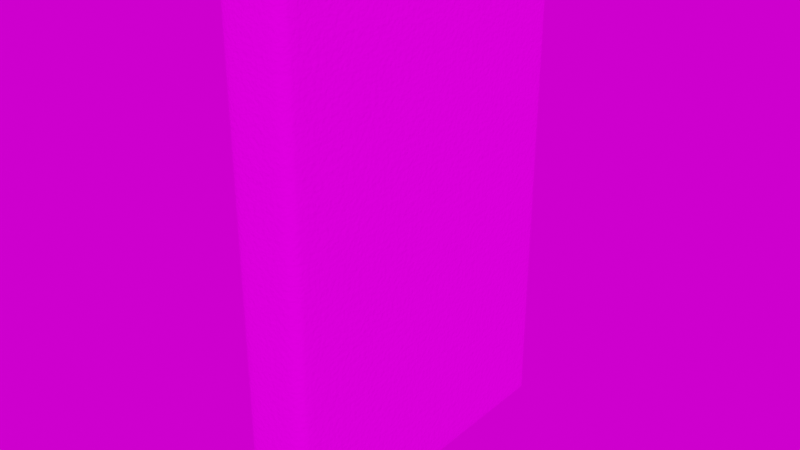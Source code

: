 # Source: assets.blend  (saved by Blender 3.2.14; exported with 4.5.12 LTS)
import bpy
from mathutils import Matrix  # noqa: F401  (used for matrix-valued properties, if any)

bpy.ops.wm.read_factory_settings(use_empty=True)
scene = bpy.context.scene
scene.name = 'Scene'

# ---- collections
col_collection = bpy.data.collections.new('Collection'); scene.collection.children.link(col_collection)

# ---- images (referenced by path relative to the original .blend; pixels are not part of the script)
import os
ASSET_DIR = os.environ.get("B2B_ASSET_DIR", "")  # directory of the original .blend (textures are referenced by path, not embedded)
HERE = os.path.dirname(os.path.abspath(__file__))  # packed textures are extracted next to this script under _unpacked/

def load_image(name, relpath, width, height, colorspace="sRGB"):
    """Load a texture the original file referenced (path relative to the .blend, or extracted next to this script)."""
    p = next((c for c in (os.path.join(HERE, relpath), os.path.join(ASSET_DIR, relpath)) if relpath and os.path.exists(c)), "")
    if p:
        img = bpy.data.images.load(p, check_existing=True)
        img.name = name
    else:  # same state as the original file: an image datablock whose file is absent (Cycles renders it pink)
        img = bpy.data.images.new(name, width, height)
        img.source = "FILE"
        img.filepath = "//" + (relpath or name)
    img.colorspace_settings.name = colorspace
    return img
img_cover_uv_png = load_image('cover-uv.png', 'cover-uv.png', 1024, 1024, 'sRGB')
img_paper_png = load_image('paper.png', 'paper.png', 1024, 1024, 'sRGB')
img_interior_jpg_360_25_jpg = load_image('Interior JPG 360 25.jpg', 'Interior JPG 360 25.jpg', 1024, 1024, 'sRGB')

# ---- materials (node trees are filled in below, after node groups)
mat_shell = bpy.data.materials.new('shell')
mat_shell.use_transparent_shadow = False
mat_paper = bpy.data.materials.new('paper')
mat_paper.use_transparent_shadow = False

# ---- material node trees
mat_shell.use_nodes = True; mat_shell.node_tree.nodes.clear()
_N = mat_shell.node_tree.nodes; _L = mat_shell.node_tree.links
n0 = _N.new('ShaderNodeBsdfPrincipled'); n0.name = 'Principled BSDF'; n0.location = (10, 300)
n0.distribution = 'GGX'
n0.subsurface_method = 'RANDOM_WALK_SKIN'
n0.inputs[2].default_value = 0.04091
n0.inputs[3].default_value = 1.45
n0.inputs[27].default_value = (0.0, 0.0, 0.0, 1.0)
n0.inputs[28].default_value = 1.0
n1 = _N.new('ShaderNodeOutputMaterial'); n1.name = 'Material Output'; n1.location = (300, 300)
n2 = _N.new('ShaderNodeTexNoise'); n2.name = 'Noise Texture'; n2.location = (-444, -142)
n2.inputs[2].default_value = 161.3
n2.inputs[3].default_value = 15.0
n2.inputs[4].default_value = 0.65
n3 = _N.new('ShaderNodeBump'); n3.name = 'Bump'; n3.location = (-247, -182)
n3.inputs[0].default_value = 0.4583
n3.inputs[1].default_value = 0.03
n3.inputs[2].default_value = 1.0
n4 = _N.new('ShaderNodeTexCoord'); n4.name = 'Texture Coordinate'; n4.location = (-694, 83)
n5 = _N.new('ShaderNodeTexImage'); n5.name = 'Image Texture'; n5.location = (-332, 274)
n5.image = img_cover_uv_png
_L.new(n0.outputs[0], n1.inputs[0])
_L.new(n2.outputs[0], n3.inputs[3])
_L.new(n3.outputs[0], n0.inputs[5])
_L.new(n4.outputs[2], n2.inputs[0])
_L.new(n4.outputs[2], n5.inputs[0])
_L.new(n5.outputs[0], n0.inputs[0])
n1.is_active_output = True
mat_paper.use_nodes = True; mat_paper.node_tree.nodes.clear()
_N = mat_paper.node_tree.nodes; _L = mat_paper.node_tree.links
n0 = _N.new('ShaderNodeBsdfPrincipled'); n0.name = 'Principled BSDF'; n0.location = (279, 300)
n0.distribution = 'GGX'
n0.subsurface_method = 'RANDOM_WALK_SKIN'
n0.inputs[2].default_value = 1.0
n0.inputs[3].default_value = 1.45
n0.inputs[27].default_value = (0.0, 0.0, 0.0, 1.0)
n0.inputs[28].default_value = 1.0
n1 = _N.new('ShaderNodeOutputMaterial'); n1.name = 'Material Output'; n1.location = (569, 300)
n2 = _N.new('ShaderNodeTexNoise'); n2.name = 'Noise Texture'; n2.location = (-280, 104)
n2.noise_dimensions = '2D'
n2.inputs[2].default_value = 3.0
n2.inputs[3].default_value = 12.4
n2.inputs[4].default_value = 0.7417
n3 = _N.new('ShaderNodeValToRGB'); n3.name = 'ColorRamp'; n3.location = (-41, 172)
while len(n3.color_ramp.elements) > 1: n3.color_ramp.elements.remove(n3.color_ramp.elements[-1])
n3.color_ramp.elements[0].position = 0.0; n3.color_ramp.elements[0].color = (0.361, 0.361, 0.361, 1.0)
_e = n3.color_ramp.elements.new(1.0); _e.color = (1.0, 1.0, 1.0, 1.0)
n4 = _N.new('ShaderNodeTexCoord'); n4.name = 'Texture Coordinate'; n4.location = (-720, 176)
n5 = _N.new('ShaderNodeTexImage'); n5.name = 'Image Texture'; n5.location = (-43, 445)
n5.image = img_paper_png
n6 = _N.new('ShaderNodeVectorMath'); n6.name = 'Vector Math'; n6.location = (-488, 67)
n6.operation = 'MULTIPLY'
n6.inputs[1].default_value = (300.0, 1.0, 1.0)
_L.new(n0.outputs[0], n1.inputs[0])
_L.new(n2.outputs[0], n3.inputs[0])
_L.new(n6.outputs[0], n2.inputs[0])
_L.new(n4.outputs[2], n6.inputs[0])
_L.new(n4.outputs[2], n5.inputs[0])
_L.new(n5.outputs[0], n0.inputs[0])
n1.is_active_output = True

# ---- world
world_world = bpy.data.worlds.new('World'); scene.world = world_world
world_world.use_nodes = True; world_world.node_tree.nodes.clear()
_N = world_world.node_tree.nodes; _L = world_world.node_tree.links
n0 = _N.new('ShaderNodeOutputWorld'); n0.name = 'World Output'; n0.location = (300, 300)
n1 = _N.new('ShaderNodeTexEnvironment'); n1.name = 'Environment Texture'; n1.location = (-81, 268)
n1.image = img_interior_jpg_360_25_jpg
_L.new(n1.outputs[0], n0.inputs[0])
n0.is_active_output = True
world_world.color = (0.05088, 0.05088, 0.05088)
world_world.use_sun_shadow = False
world_world.sun_shadow_jitter_overblur = 0.0

# ---- meshes
me_cube_001 = bpy.data.meshes.new('Cube.001')
me_cube_001.from_pydata([(-0.1711, -0.9802, -1.5), (-0.1711, -0.9802, 1.5), (-0.1879, 1.0, -1.5), (-0.1879, 1.0, 1.5), (0.174, -0.9777, -1.5), (0.174, -0.9777, 1.5), (0.1871, 1.0, -1.5), (0.1871, 1.0, 1.5), (-0.1536, -0.9572, -1.5), (-0.1536, -0.9572, 1.5), (-0.1721, 1.0, -1.5), (-0.1721, 1.0, 1.5), (0.1536, -0.9572, -1.5), (0.1536, -0.9572, 1.5), (0.1729, 1.0, -1.5), (0.1729, 1.0, 1.5), (-0.2, -0.9474, -1.5), (-0.2, -0.9474, 1.5), (-0.1322, -1.0, 1.5), (-0.1322, -1.0, -1.5), (0.1322, -1.0, 1.5), (0.1322, -1.0, -1.5), (0.2, -0.9447, 1.5), (0.2, -0.9447, -1.5), (0.1872, 0.9901, -1.5), (0.1727, 0.9901, -1.5), (0.1727, 0.9916, 1.5), (0.1872, 0.9916, 1.5), (-0.188, 0.9946, 1.5), (-0.172, 0.9965, -1.5), (-0.172, 0.9946, 1.5), (-0.188, 0.9965, -1.5), (-0.1711, -0.9802, -1.467), (-0.1711, -0.9802, 1.467), (-0.1879, 1.0, 1.489), (-0.1879, 1.0, -1.482), (0.1871, 1.0, 1.489), (0.1871, 1.0, -1.482), (0.174, -0.9777, 1.467), (0.174, -0.9777, -1.467), (-0.1536, -0.9572, -1.467), (-0.1536, -0.9572, 1.467), (-0.1721, 1.0, 1.489), (-0.1721, 1.0, -1.482), (0.1729, 1.0, 1.489), (0.1729, 1.0, -1.482), (0.1536, -0.9572, 1.467), (0.1536, -0.9572, -1.467), (-0.2, -0.9474, 1.467), (-0.2, -0.9474, -1.467), (-0.1322, -1.0, 1.467), (-0.1322, -1.0, -1.467), (0.1322, -1.0, 1.467), (0.1322, -1.0, -1.467), (0.2, -0.9447, 1.467), (0.2, -0.9447, -1.467), (0.1727, 0.9902, -1.482), (0.1727, 0.9906, 1.488), (0.1872, 0.9906, 1.488), (0.1872, 0.9902, -1.482), (-0.188, 0.9947, 1.488), (-0.188, 0.9966, -1.482), (-0.172, 0.9966, -1.482), (-0.172, 0.9947, 1.488), (-0.1546, -0.9296, -1.5), (-0.1993, -0.9143, -1.5), (-0.1993, -0.9143, 1.5), (-0.1546, -0.9296, 1.5), (-0.1546, -0.9296, -1.467), (-0.1546, -0.9296, 1.467), (-0.1993, -0.9143, -1.467), (-0.1993, -0.9143, 1.467), (0.1547, -0.9296, 1.5), (0.1992, -0.9088, 1.5), (0.1992, -0.9088, -1.5), (0.1547, -0.9296, -1.5), (0.1547, -0.9296, -1.467), (0.1547, -0.9296, 1.467), (0.1992, -0.9088, -1.467), (0.1992, -0.9088, 1.467)], [], [(33, 1, 17, 48), (79, 73, 22, 54), (50, 18, 1, 33), (63, 42, 11, 30), (77, 46, 13, 72), (46, 41, 9, 13), (38, 5, 20, 52), (66, 17, 9, 67), (5, 22, 13, 20), (37, 6, 14, 45), (52, 20, 18, 50), (34, 3, 11, 42), (1, 18, 9, 17), (60, 28, 3, 34), (29, 31, 2, 10), (12, 21, 19, 8), (8, 19, 0, 16), (9, 18, 20, 13), (74, 23, 12, 75), (12, 23, 4, 21), (54, 22, 5, 38), (26, 27, 7, 15), (72, 73, 27, 26), (6, 24, 25, 14), (44, 57, 26, 15), (36, 7, 27, 58), (64, 65, 31, 29), (71, 66, 28, 60), (3, 28, 30, 11), (69, 63, 30, 67), (64, 29, 62, 68), (68, 62, 63, 69), (65, 70, 61, 31), (70, 71, 60, 61), (6, 37, 59, 24), (37, 36, 58, 59), (14, 25, 56, 45), (45, 56, 57, 44), (23, 55, 39, 4), (55, 54, 38, 39), (31, 61, 35, 2), (61, 60, 34, 35), (2, 35, 43, 10), (35, 34, 42, 43), (21, 53, 51, 19), (53, 52, 50, 51), (7, 36, 44, 15), (36, 37, 45, 44), (4, 39, 53, 21), (39, 38, 52, 53), (12, 8, 40, 47), (47, 40, 41, 46), (75, 12, 47, 76), (76, 47, 46, 77), (29, 10, 43, 62), (62, 43, 42, 63), (19, 51, 32, 0), (51, 50, 33, 32), (74, 78, 55, 23), (78, 79, 54, 55), (0, 32, 49, 16), (32, 33, 48, 49), (49, 48, 71, 70), (16, 49, 70, 65), (40, 68, 69, 41), (8, 64, 68, 40), (41, 69, 67, 9), (48, 17, 66, 71), (8, 16, 65, 64), (28, 66, 67, 30), (59, 58, 79, 78), (24, 59, 78, 74), (56, 76, 77, 57), (25, 75, 76, 56), (13, 22, 73, 72), (24, 74, 75, 25), (57, 77, 72, 26), (58, 27, 73, 79)])
me_cube_001.polygons.foreach_set('use_smooth', [True] * 78)
_k = {(3, 28): 0.67843, (2, 35): 0.4, (6, 37): 0.4, (6, 24): 0.4, (11, 30): 0.67843, (10, 43): 0.4, (14, 45): 0.4, (14, 25): 0.4, (9, 13): 0.34902, (1, 17): 0.11373, (18, 20): 0.34902, (9, 18): 0.34902, (13, 20): 0.34902, (22, 73): 0.34902, (7, 15): 0.34902, (13, 22): 0.34902, (1, 18): 0.11373, (3, 11): 0.34902, (9, 17): 0.34902, (15, 26): 0.60784, (7, 27): 0.60784, (26, 27): 0.34902, (28, 66): 0.34902, (10, 29): 0.4, (30, 67): 0.34902, (2, 31): 0.4, (28, 30): 0.34902, (3, 34): 0.32941, (7, 36): 0.25882, (11, 42): 0.32941, (15, 44): 0.25882, (17, 66): 0.34902, (9, 67): 0.07843, (66, 67): 0.34902, (26, 72): 0.34902, (27, 73): 0.34902, (72, 73): 0.34902}
me_cube_001.attributes.new('crease_edge', 'FLOAT', 'EDGE').data.foreach_set('value', [_k.get((min(e.vertices), max(e.vertices)), 0.0) for e in me_cube_001.edges])
_uv = me_cube_001.uv_layers.new(name='UVMap')
_uv.uv.foreach_set('vector', [0.4602, 0.9716, 0.4602, 0.9787, 0.4505, 0.9793, 0.4503, 0.9717, 0.5594, 0.972, 0.5594, 0.9797, 0.551, 0.9797, 0.5512, 0.972, 0.4701, 0.9718, 0.4699, 0.9795, 0.4602, 0.9787, 0.4602, 0.9716, 0.002457, 0.9799, 0.002476, 0.9786, 0.003627, 0.979, 0.003814, 0.9793, 0.555, 0.9978, 0.5487, 0.998, 0.5484, 0.9904, 0.5547, 0.9901, 0.5358, 0.9973, 0.4649, 0.997, 0.4649, 0.9894, 0.5358, 0.9896, 0.5416, 0.9718, 0.5416, 0.979, 0.5309, 0.9797, 0.5308, 0.972, 0.4428, 0.9794, 0.4505, 0.9793, 0.4525, 0.99, 0.4462, 0.9897, 0.5416, 0.979, 0.551, 0.9797, 0.5409, 0.9856, 0.5309, 0.9797, 0.9966, 0.2944, 0.9962, 0.2933, 0.9968, 0.2927, 0.998, 0.2929, 0.5308, 0.972, 0.5309, 0.9797, 0.4699, 0.9795, 0.4701, 0.9718, 0.004472, 0.9772, 0.00462, 0.9778, 0.003627, 0.979, 0.002476, 0.9786, 0.4602, 0.9787, 0.4699, 0.9795, 0.46, 0.9851, 0.4505, 0.9793, 0.005047, 0.9764, 0.004795, 0.9777, 0.00462, 0.9778, 0.004472, 0.9772, 0.004035, 0.2922, 0.004786, 0.2933, 0.004787, 0.2932, 0.004019, 0.2922, 0.5361, 0.281, 0.5312, 0.2909, 0.4701, 0.2911, 0.4652, 0.2812, 0.4603, 0.2855, 0.4701, 0.2911, 0.4604, 0.2919, 0.4507, 0.2913, 0.4649, 0.9894, 0.4699, 0.9795, 0.5309, 0.9797, 0.5358, 0.9896, 0.5596, 0.291, 0.5513, 0.2909, 0.5487, 0.2802, 0.555, 0.2806, 0.5412, 0.2851, 0.5513, 0.2909, 0.5418, 0.2916, 0.5312, 0.2909, 0.5512, 0.972, 0.551, 0.9797, 0.5416, 0.979, 0.5416, 0.9718, 0.997, 0.9798, 0.9959, 0.9784, 0.9963, 0.9784, 0.9971, 0.9792, 0.5547, 0.9901, 0.5594, 0.9797, 0.9959, 0.9784, 0.997, 0.9798, 0.9962, 0.2933, 0.9957, 0.2933, 0.9967, 0.2923, 0.9968, 0.2927, 0.998, 0.9789, 0.9983, 0.9804, 0.997, 0.9798, 0.9971, 0.9792, 0.9964, 0.9777, 0.9963, 0.9784, 0.9959, 0.9784, 0.9953, 0.977, 0.4463, 0.2809, 0.443, 0.2913, 0.004786, 0.2933, 0.004035, 0.2922, 0.4428, 0.9717, 0.4428, 0.9794, 0.004795, 0.9777, 0.005047, 0.9764, 0.00462, 0.9778, 0.004795, 0.9777, 0.003814, 0.9793, 0.003627, 0.979, 0.4459, 0.9974, 0.002457, 0.9799, 0.003814, 0.9793, 0.4462, 0.9897, 0.4463, 0.2809, 0.004035, 0.2922, 0.002751, 0.291, 0.4461, 0.2732, 0.7923, 0.01071, 0.8873, 0.009887, 0.8873, 0.1563, 0.7924, 0.1553, 0.443, 0.2913, 0.443, 0.2989, 0.004882, 0.2953, 0.004786, 0.2933, 0.443, 0.2989, 0.4428, 0.9717, 0.005047, 0.9764, 0.004882, 0.2953, 0.9962, 0.2933, 0.9966, 0.2944, 0.9954, 0.2953, 0.9957, 0.2933, 0.9966, 0.2944, 0.9964, 0.9777, 0.9953, 0.977, 0.9954, 0.2953, 0.9968, 0.2927, 0.9967, 0.2923, 0.9983, 0.2911, 0.998, 0.2929, 0.998, 0.2929, 0.9983, 0.2911, 0.9983, 0.9804, 0.998, 0.9789, 0.5513, 0.2909, 0.5514, 0.2987, 0.5418, 0.2989, 0.5418, 0.2916, 0.5514, 0.2987, 0.5512, 0.972, 0.5416, 0.9718, 0.5418, 0.2989, 0.004786, 0.2933, 0.004882, 0.2953, 0.004503, 0.2943, 0.004787, 0.2932, 0.004882, 0.2953, 0.005047, 0.9764, 0.004472, 0.9772, 0.004503, 0.2943, 0.004787, 0.2932, 0.004503, 0.2943, 0.002559, 0.2925, 0.004019, 0.2922, 0.004503, 0.2943, 0.004472, 0.9772, 0.002476, 0.9786, 0.002559, 0.2925, 0.5312, 0.2909, 0.531, 0.2987, 0.4703, 0.2988, 0.4701, 0.2911, 0.531, 0.2987, 0.5308, 0.972, 0.4701, 0.9718, 0.4703, 0.2988, 0.9963, 0.9784, 0.9964, 0.9777, 0.998, 0.9789, 0.9971, 0.9792, 0.9964, 0.9777, 0.9966, 0.2944, 0.998, 0.2929, 0.998, 0.9789, 0.5418, 0.2916, 0.5418, 0.2989, 0.531, 0.2987, 0.5312, 0.2909, 0.5418, 0.2989, 0.5416, 0.9718, 0.5308, 0.972, 0.531, 0.2987, 0.5361, 0.281, 0.4652, 0.2812, 0.4651, 0.2736, 0.5361, 0.2734, 0.7851, 0.1719, 0.7681, 0.1719, 0.7681, 0.00957, 0.7851, 0.00957, 0.555, 0.2806, 0.5487, 0.2802, 0.549, 0.2726, 0.5553, 0.2729, 0.7866, 0.1719, 0.7851, 0.1719, 0.7851, 0.00957, 0.7866, 0.00957, 0.004035, 0.2922, 0.004019, 0.2922, 0.002559, 0.2925, 0.002751, 0.291, 0.002751, 0.291, 0.002559, 0.2925, 0.002476, 0.9786, 0.002457, 0.9799, 0.4701, 0.2911, 0.4703, 0.2988, 0.4605, 0.299, 0.4604, 0.2919, 0.4703, 0.2988, 0.4701, 0.9718, 0.4602, 0.9716, 0.4605, 0.299, 0.5596, 0.291, 0.5596, 0.2987, 0.5514, 0.2987, 0.5513, 0.2909, 0.5596, 0.2987, 0.5594, 0.972, 0.5512, 0.972, 0.5514, 0.2987, 0.4604, 0.2919, 0.4605, 0.299, 0.4505, 0.2989, 0.4507, 0.2913, 0.4605, 0.299, 0.4602, 0.9716, 0.4503, 0.9717, 0.4505, 0.2989, 0.4505, 0.2989, 0.4503, 0.9717, 0.4428, 0.9717, 0.443, 0.2989, 0.4507, 0.2913, 0.4505, 0.2989, 0.443, 0.2989, 0.443, 0.2913, 0.937, 0.1563, 0.937, 0.1577, 0.7923, 0.1577, 0.7923, 0.1563, 0.4527, 0.2806, 0.4463, 0.2809, 0.4461, 0.2732, 0.4524, 0.273, 0.4522, 0.9976, 0.4459, 0.9974, 0.4462, 0.9897, 0.4525, 0.99, 0.4503, 0.9717, 0.4505, 0.9793, 0.4428, 0.9794, 0.4428, 0.9717, 0.4527, 0.2806, 0.4507, 0.2913, 0.443, 0.2913, 0.4463, 0.2809, 0.004795, 0.9777, 0.4428, 0.9794, 0.4462, 0.9897, 0.003814, 0.9793, 0.9954, 0.2953, 0.9953, 0.977, 0.5594, 0.972, 0.5596, 0.2987, 0.9957, 0.2933, 0.9954, 0.2953, 0.5596, 0.2987, 0.5596, 0.291, 0.9819, 0.1563, 0.8873, 0.1556, 0.8873, 0.01096, 0.9819, 0.009887, 0.9967, 0.2923, 0.555, 0.2806, 0.5553, 0.2729, 0.9983, 0.2911, 0.5484, 0.9904, 0.551, 0.9797, 0.5594, 0.9797, 0.5547, 0.9901, 0.9957, 0.2933, 0.5596, 0.291, 0.555, 0.2806, 0.9967, 0.2923, 0.9983, 0.9804, 0.555, 0.9978, 0.5547, 0.9901, 0.997, 0.9798, 0.9953, 0.977, 0.9959, 0.9784, 0.5594, 0.9797, 0.5594, 0.972])
me_cube_001.materials.append(mat_shell)
me_cube_001.use_remesh_fix_poles = True
me_cube_001.use_remesh_preserve_attributes = False
me_cube_001.update()
me_cube_002 = bpy.data.meshes.new('Cube.002')
me_cube_002.from_pydata([(-0.1524, -0.9604, -1.467), (-0.1524, -0.9604, 1.467), (-0.1798, 0.9518, -1.456), (-0.1798, 0.9518, 1.456), (0.1524, -0.9604, -1.467), (0.1524, -0.9604, 1.467), (0.1798, 0.9518, -1.456), (0.1798, 0.9518, 1.456), (0.0, 0.9518, -1.456), (0.0, 0.9518, 1.456), (0.0, -0.9762, -1.467), (0.0, -0.9762, 1.467), (-0.1694, -0.8662, -1.467), (-0.1694, -0.8662, 1.467), (0.1694, -0.8662, -1.467), (0.1694, -0.8662, 1.467), (0.0, -0.8812, 1.467), (0.0, -0.8812, -1.467)], [], [(12, 13, 3, 2), (8, 9, 7, 6), (14, 15, 5, 4), (10, 11, 1, 0), (17, 14, 4, 10), (16, 13, 1, 11), (15, 16, 11, 5), (12, 17, 10, 0), (4, 5, 11, 10), (2, 3, 9, 8), (2, 8, 17, 12), (7, 9, 16, 15), (9, 3, 13, 16), (8, 6, 14, 17), (6, 7, 15, 14), (0, 1, 13, 12)])
_uv = me_cube_002.uv_layers.new(name='UVMap')
_uv.uv.foreach_set('vector', [0.0, 0.0, 1.0, 0.0, 1.0, 1.0, 0.0, 1.0, 0.5138, 0.2849, 0.5138, 0.7151, 0.058, 0.7151, 0.05798, 0.2849, 0.0, 0.0, 1.0, 0.0, 1.0, 1.0, 0.0, 1.0, 0.0, 0.0, 1.0, 0.0, 1.0, 1.0, 0.0, 1.0, 0.5138, 0.01404, 0.08431, 0.01626, 0.1276, 0.002338, 0.5138, 0.0, 0.5138, 0.986, 0.9433, 0.9837, 0.9, 0.9977, 0.5138, 1.0, 0.08434, 0.9837, 0.5138, 0.986, 0.5138, 1.0, 0.1276, 0.9977, 0.9433, 0.01626, 0.5138, 0.01404, 0.5138, 0.0, 0.9, 0.002338, 0.0, 0.0, 1.0, 0.0, 1.0, 1.0, 0.0, 1.0, 0.9696, 0.2849, 0.9696, 0.7151, 0.5138, 0.7151, 0.5138, 0.2849, 0.9696, 0.2849, 0.5138, 0.2849, 0.5138, 0.01404, 0.9433, 0.01626, 0.058, 0.7151, 0.5138, 0.7151, 0.5138, 0.986, 0.08434, 0.9837, 0.5138, 0.7151, 0.9696, 0.7151, 0.9433, 0.9837, 0.5138, 0.986, 0.5138, 0.2849, 0.05798, 0.2849, 0.08431, 0.01626, 0.5138, 0.01404, 0.0, 0.0, 1.0, 0.0, 1.0, 1.0, 0.0, 1.0, 0.0, 0.0, 1.0, 0.0, 1.0, 1.0, 0.0, 1.0])
me_cube_002.materials.append(mat_paper)
me_cube_002.use_remesh_fix_poles = True
me_cube_002.use_remesh_preserve_attributes = False
me_cube_002.update()

# ---- objects
ob_cube = bpy.data.objects.new('Cube', me_cube_001)
ob_cube_001 = bpy.data.objects.new('Cube.001', me_cube_002)

# ---- transforms, parenting, visibility, modifiers, constraints
ob_cube.location = (0.0, 0.0, 0.0)
_m = ob_cube.modifiers.new('Subdivision', 'SUBSURF')
_m.levels = 2
ob_cube_001.location = (0.0, 0.0, 0.0)

# ---- collection membership
col_collection.objects.link(ob_cube)
col_collection.objects.link(ob_cube_001)

# ---- scene / render settings (as saved in the file)
scene.frame_start = 1; scene.frame_end = 250; scene.frame_set(3)
scene.render.engine = 'BLENDER_EEVEE_NEXT'
scene.cycles.sampling_pattern = 'TABULATED_SOBOL'
scene.cycles.use_light_tree = False
scene.eevee.use_gtao = True
scene.eevee.use_raytracing = True
scene.view_settings.view_transform = 'Filmic'
bpy.context.view_layer.update()

# ---- added for rendering (the .blend has no active camera and no usable light): camera, sun
cam_auto = bpy.data.cameras.new('AutoCamera')
cam_auto.lens = 50.0
cam_auto.sensor_width = 36.0
cam_auto.clip_end = 1000.0
ob_auto_camera = bpy.data.objects.new('AutoCamera', cam_auto)
scene.collection.objects.link(ob_auto_camera)
ob_auto_camera.location = (3.35641, -4.02769, 2.68513)
ob_auto_camera.rotation_euler = (1.09748, -7.21219e-08, 0.694738)
scene.camera = ob_auto_camera
light_auto_sun = bpy.data.lights.new('AutoSun', 'SUN')
light_auto_sun.energy = 3.0
light_auto_sun.angle = 0.0523599
ob_auto_sun = bpy.data.objects.new('AutoSun', light_auto_sun)
scene.collection.objects.link(ob_auto_sun)
ob_auto_sun.rotation_euler = (0.872665, 0.174533, 0.523599)
bpy.context.view_layer.update()
